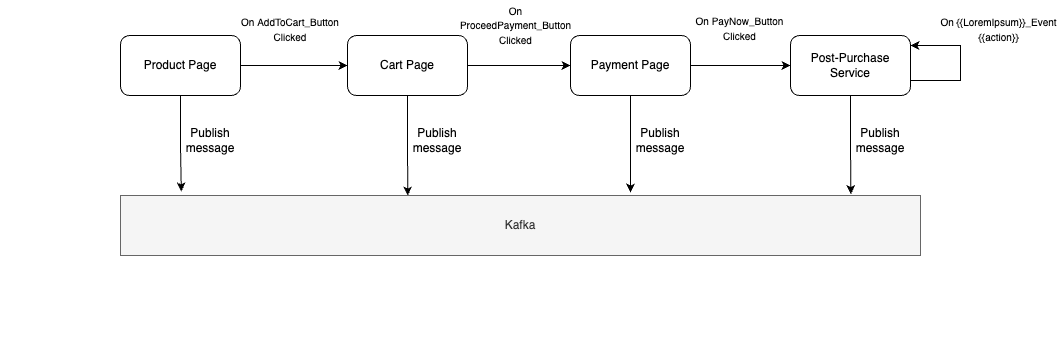

The diagram above was exported from draw.io. Its source (the exported page's mxGraphModel, read from the mxfile embedded in the PNG):
<mxGraphModel dx="1468" dy="845" grid="1" gridSize="10" guides="1" tooltips="1" connect="1" arrows="1" fold="1" page="1" pageScale="1" pageWidth="850" pageHeight="1100" math="0" shadow="0">
  <root>
    <mxCell id="0" />
    <mxCell id="1" parent="0" />
    <mxCell id="2" value="" style="edgeStyle=orthogonalEdgeStyle;rounded=0;orthogonalLoop=1;jettySize=auto;html=1;" edge="1" source="3" target="5" parent="1">
      <mxGeometry relative="1" as="geometry" />
    </mxCell>
    <mxCell id="3" value="Product Page" style="rounded=1;whiteSpace=wrap;html=1;" vertex="1" parent="1">
      <mxGeometry x="770" y="690" width="120" height="60" as="geometry" />
    </mxCell>
    <mxCell id="4" value="" style="edgeStyle=orthogonalEdgeStyle;rounded=0;orthogonalLoop=1;jettySize=auto;html=1;" edge="1" source="5" target="7" parent="1">
      <mxGeometry relative="1" as="geometry" />
    </mxCell>
    <mxCell id="5" value="Cart Page" style="rounded=1;whiteSpace=wrap;html=1;" vertex="1" parent="1">
      <mxGeometry x="997" y="690" width="120" height="60" as="geometry" />
    </mxCell>
    <mxCell id="6" value="" style="edgeStyle=orthogonalEdgeStyle;rounded=0;orthogonalLoop=1;jettySize=auto;html=1;" edge="1" source="7" target="8" parent="1">
      <mxGeometry relative="1" as="geometry" />
    </mxCell>
    <mxCell id="7" value="Payment Page" style="rounded=1;whiteSpace=wrap;html=1;" vertex="1" parent="1">
      <mxGeometry x="1220" y="690" width="120" height="60" as="geometry" />
    </mxCell>
    <mxCell id="8" value="Post-Purchase Service" style="rounded=1;whiteSpace=wrap;html=1;" vertex="1" parent="1">
      <mxGeometry x="1440" y="690" width="120" height="60" as="geometry" />
    </mxCell>
    <mxCell id="9" value="Kafka" style="rounded=0;whiteSpace=wrap;html=1;fillColor=#f5f5f5;fontColor=#333333;strokeColor=#666666;" vertex="1" parent="1">
      <mxGeometry x="770" y="850" width="800" height="60" as="geometry" />
    </mxCell>
    <mxCell id="10" style="edgeStyle=orthogonalEdgeStyle;rounded=0;orthogonalLoop=1;jettySize=auto;html=1;entryX=0.076;entryY=-0.067;entryDx=0;entryDy=0;entryPerimeter=0;" edge="1" source="3" target="9" parent="1">
      <mxGeometry relative="1" as="geometry" />
    </mxCell>
    <mxCell id="11" style="edgeStyle=orthogonalEdgeStyle;rounded=0;orthogonalLoop=1;jettySize=auto;html=1;entryX=0.359;entryY=0;entryDx=0;entryDy=0;entryPerimeter=0;" edge="1" source="5" target="9" parent="1">
      <mxGeometry relative="1" as="geometry" />
    </mxCell>
    <mxCell id="12" style="edgeStyle=orthogonalEdgeStyle;rounded=0;orthogonalLoop=1;jettySize=auto;html=1;entryX=0.913;entryY=-0.022;entryDx=0;entryDy=0;entryPerimeter=0;" edge="1" source="8" target="9" parent="1">
      <mxGeometry relative="1" as="geometry" />
    </mxCell>
    <mxCell id="13" value="" style="endArrow=classic;html=1;rounded=0;exitX=0.5;exitY=1;exitDx=0;exitDy=0;" edge="1" source="7" parent="1">
      <mxGeometry width="50" height="50" relative="1" as="geometry">
        <mxPoint x="1150" y="730" as="sourcePoint" />
        <mxPoint x="1280" y="847" as="targetPoint" />
      </mxGeometry>
    </mxCell>
    <mxCell id="14" value="&lt;font style=&quot;font-size: 10px;&quot;&gt;On&amp;nbsp;AddToCart_Button Clicked&lt;/font&gt;" style="text;html=1;align=center;verticalAlign=middle;whiteSpace=wrap;rounded=0;" vertex="1" parent="1">
      <mxGeometry x="910" y="669" width="60" height="30" as="geometry" />
    </mxCell>
    <mxCell id="15" value="&lt;font style=&quot;font-size: 10px;&quot;&gt;On ProceedPayment_Button&lt;/font&gt;&lt;div&gt;&lt;font style=&quot;font-size: 10px;&quot;&gt;Clicked&lt;/font&gt;&lt;/div&gt;" style="text;html=1;align=center;verticalAlign=middle;whiteSpace=wrap;rounded=0;" vertex="1" parent="1">
      <mxGeometry x="1109" y="655" width="113" height="50" as="geometry" />
    </mxCell>
    <mxCell id="16" value="&lt;font style=&quot;font-size: 10px;&quot;&gt;On PayNow_Button&lt;/font&gt;&lt;div&gt;&lt;font style=&quot;font-size: 10px;&quot;&gt;Clicked&lt;/font&gt;&lt;/div&gt;" style="text;html=1;align=center;verticalAlign=middle;whiteSpace=wrap;rounded=0;" vertex="1" parent="1">
      <mxGeometry x="1333" y="658" width="113" height="50" as="geometry" />
    </mxCell>
    <mxCell id="17" value="" style="endArrow=classic;html=1;rounded=0;edgeStyle=orthogonalEdgeStyle;exitX=1;exitY=0.75;exitDx=0;exitDy=0;" edge="1" source="8" parent="1">
      <mxGeometry width="50" height="50" relative="1" as="geometry">
        <mxPoint x="1310" y="791" as="sourcePoint" />
        <mxPoint x="1560" y="700" as="targetPoint" />
        <Array as="points">
          <mxPoint x="1610" y="735" />
          <mxPoint x="1610" y="700" />
        </Array>
      </mxGeometry>
    </mxCell>
    <mxCell id="18" value="&lt;font style=&quot;font-size: 10px;&quot;&gt;On {{LoremIpsum}}_Event&lt;/font&gt;&lt;div&gt;&lt;font style=&quot;font-size: 10px;&quot;&gt;{{action}}&lt;/font&gt;&lt;/div&gt;" style="text;html=1;align=center;verticalAlign=middle;whiteSpace=wrap;rounded=0;" vertex="1" parent="1">
      <mxGeometry x="1587" y="659" width="123" height="50" as="geometry" />
    </mxCell>
    <mxCell id="19" value="Publish message" style="text;html=1;align=center;verticalAlign=middle;whiteSpace=wrap;rounded=0;" vertex="1" parent="1">
      <mxGeometry x="830" y="780" width="60" height="30" as="geometry" />
    </mxCell>
    <mxCell id="20" value="Publish message" style="text;html=1;align=center;verticalAlign=middle;whiteSpace=wrap;rounded=0;" vertex="1" parent="1">
      <mxGeometry x="1057" y="780" width="60" height="30" as="geometry" />
    </mxCell>
    <mxCell id="21" value="Publish message" style="text;html=1;align=center;verticalAlign=middle;whiteSpace=wrap;rounded=0;" vertex="1" parent="1">
      <mxGeometry x="1280" y="780" width="60" height="30" as="geometry" />
    </mxCell>
    <mxCell id="22" value="Publish message" style="text;html=1;align=center;verticalAlign=middle;whiteSpace=wrap;rounded=0;" vertex="1" parent="1">
      <mxGeometry x="1500" y="780" width="60" height="30" as="geometry" />
    </mxCell>
    <mxCell id="23" value="&lt;span style=&quot;color: rgba(0, 0, 0, 0); font-family: monospace; font-size: 0px; text-align: start; text-wrap: nowrap;&quot;&gt;%3CmxGraphModel%3E%3Croot%3E%3CmxCell%20id%3D%220%22%2F%3E%3CmxCell%20id%3D%221%22%20parent%3D%220%22%2F%3E%3CmxCell%20id%3D%222%22%20value%3D%22Publish%20message%22%20style%3D%22text%3Bhtml%3D1%3Balign%3Dcenter%3BverticalAlign%3Dmiddle%3BwhiteSpace%3Dwrap%3Brounded%3D0%3B%22%20vertex%3D%221%22%20parent%3D%221%22%3E%3CmxGeometry%20x%3D%221057%22%20y%3D%22780%22%20width%3D%2260%22%20height%3D%2230%22%20as%3D%22geometry%22%2F%3E%3C%2FmxCell%3E%3C%2Froot%3E%3C%2FmxGraphModel%3E&lt;/span&gt;" style="text;html=1;align=center;verticalAlign=middle;whiteSpace=wrap;rounded=0;" vertex="1" parent="1">
      <mxGeometry x="650" y="970" width="60" height="30" as="geometry" />
    </mxCell>
  </root>
</mxGraphModel>